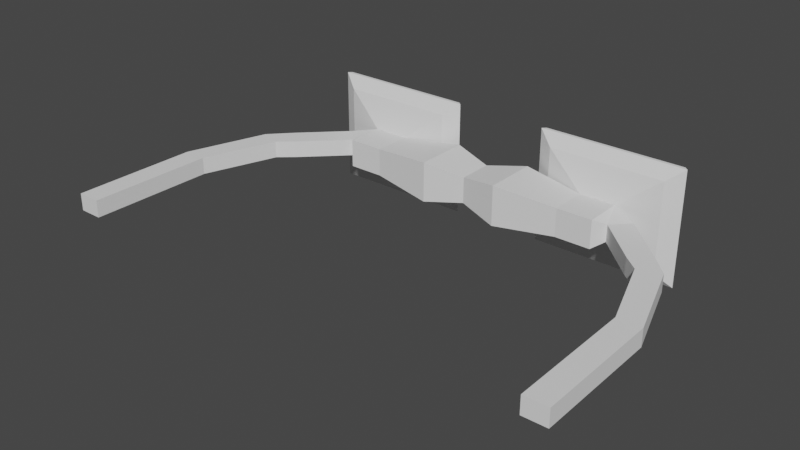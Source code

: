 # Source: GreenGlasses.blend  (saved by Blender 3.4.6; exported with 4.5.12 LTS)
import bpy
from mathutils import Matrix  # noqa: F401  (used for matrix-valued properties, if any)

bpy.ops.wm.read_factory_settings(use_empty=True)
scene = bpy.context.scene
scene.name = 'Scene'

# ---- collections
col_collection = bpy.data.collections.new('Collection'); scene.collection.children.link(col_collection)

# ---- world
world_world = bpy.data.worlds.new('World'); scene.world = world_world
world_world.use_nodes = True; world_world.node_tree.nodes.clear()
_N = world_world.node_tree.nodes; _L = world_world.node_tree.links
n0 = _N.new('ShaderNodeOutputWorld'); n0.name = 'World Output'; n0.location = (300, 300)
n1 = _N.new('ShaderNodeBackground'); n1.name = 'Background'; n1.location = (10, 300)
n1.inputs[0].default_value = (0.05088, 0.05088, 0.05088, 1.0)
_L.new(n1.outputs[0], n0.inputs[0])
n0.is_active_output = True
world_world.color = (0.05088, 0.05088, 0.05088)
world_world.use_sun_shadow = False
world_world.sun_shadow_jitter_overblur = 0.0

# ---- meshes
me_cube_001 = bpy.data.meshes.new('Cube.001')
me_cube_001.from_pydata([(-0.145, -0.01464, -0.07421), (-0.145, -0.01464, 0.07421), (-0.145, 0.1876, -0.07421), (-0.145, 0.1876, 0.07421), (-1.987e-08, 0.152, -0.04804), (-1.987e-08, 0.152, 0.04804), (-1.987e-08, 0.02102, -0.04804), (-1.987e-08, 0.02102, 0.04804), (-0.373, 0.1568, -0.05155), (-0.373, 0.01624, -0.05155), (-0.373, 0.01624, 0.05155), (-0.373, 0.1568, 0.05155), (-0.5038, 0.1568, -0.05155), (-0.5038, 0.01624, -0.05155), (-0.5038, 0.01624, 0.05155), (-0.5038, 0.1568, 0.05155), (-0.6491, 0.1896, 0.166), (-0.6491, 0.1896, -0.166), (-0.2278, 0.1896, -0.166), (-0.2278, 0.1896, 0.166), (-0.5968, 0.1167, -0.03101), (-0.5376, 0.05634, -0.03101), (-0.5376, 0.05634, 0.03101), (-0.5968, 0.1167, 0.03101), (-0.7486, -0.03238, -0.03101), (-0.6893, -0.09269, -0.03101), (-0.6893, -0.09269, 0.03101), (-0.7486, -0.03238, 0.03101), (-0.8238, -0.1127, -0.03101), (-0.7436, -0.1395, -0.03101), (-0.7436, -0.1395, 0.03101), (-0.8238, -0.1127, 0.03101), (-0.9204, -0.4091, -0.03101), (-0.8359, -0.4098, -0.03101), (-0.8359, -0.4098, 0.03101), (-0.9204, -0.4091, 0.03101), (-0.9238, -0.866, -0.03101), (-0.8392, -0.8666, -0.03101), (-0.8392, -0.8666, 0.03101), (-0.9238, -0.866, 0.03101), (-0.255, 0.2331, 0.1763), (-0.1708, 0.2214, 0.211), (-0.1708, 0.2214, -0.211), (-0.255, 0.2331, -0.1763), (-0.706, 0.2214, 0.211), (-0.6218, 0.2331, 0.1763), (-0.6218, 0.2331, -0.1763), (-0.706, 0.2214, -0.211), (-0.1836, 0.2331, -0.2111), (-0.1836, 0.2331, 0.2111), (-0.6933, 0.2331, 0.2111), (-0.6933, 0.2331, -0.2111), (-0.255, 0.1979, -0.1763), (-0.255, 0.1979, 0.1763), (-0.6218, 0.1979, 0.1763), (-0.6218, 0.1979, -0.1763), (0.145, -0.01464, -0.07421), (0.145, -0.01464, 0.07421), (0.145, 0.1876, -0.07421), (0.145, 0.1876, 0.07421), (0.373, 0.1568, -0.05155), (0.373, 0.01624, -0.05155), (0.373, 0.01624, 0.05155), (0.373, 0.1568, 0.05155), (0.5038, 0.1568, -0.05155), (0.5038, 0.01624, -0.05155), (0.5038, 0.01624, 0.05155), (0.5038, 0.1568, 0.05155), (0.6491, 0.1896, 0.166), (0.6491, 0.1896, -0.166), (0.2278, 0.1896, -0.166), (0.2278, 0.1896, 0.166), (0.5968, 0.1167, -0.03101), (0.5376, 0.05634, -0.03101), (0.5376, 0.05634, 0.03101), (0.5968, 0.1167, 0.03101), (0.7486, -0.03238, -0.03101), (0.6893, -0.09269, -0.03101), (0.6893, -0.09269, 0.03101), (0.7486, -0.03238, 0.03101), (0.8238, -0.1127, -0.03101), (0.7436, -0.1395, -0.03101), (0.7436, -0.1395, 0.03101), (0.8238, -0.1127, 0.03101), (0.9204, -0.4091, -0.03101), (0.8359, -0.4098, -0.03101), (0.8359, -0.4098, 0.03101), (0.9204, -0.4091, 0.03101), (0.9238, -0.866, -0.03101), (0.8392, -0.8666, -0.03101), (0.8392, -0.8666, 0.03101), (0.9238, -0.866, 0.03101), (0.255, 0.2331, 0.1763), (0.1708, 0.2214, 0.211), (0.1708, 0.2214, -0.211), (0.255, 0.2331, -0.1763), (0.706, 0.2214, 0.211), (0.6218, 0.2331, 0.1763), (0.6218, 0.2331, -0.1763), (0.706, 0.2214, -0.211), (0.1836, 0.2331, -0.2111), (0.1836, 0.2331, 0.2111), (0.6933, 0.2331, 0.2111), (0.6933, 0.2331, -0.2111), (0.255, 0.1979, -0.1763), (0.255, 0.1979, 0.1763), (0.6218, 0.1979, 0.1763), (0.6218, 0.1979, -0.1763)], [], [(3, 2, 8, 11), (6, 7, 1, 0), (5, 3, 1, 7), (5, 7, 6, 4), (2, 4, 6, 0), (2, 3, 5, 4), (8, 9, 13, 12), (0, 1, 10, 9), (1, 3, 11, 10), (2, 0, 9, 8), (14, 15, 23, 22), (9, 10, 14, 13), (10, 11, 15, 14), (16, 19, 41, 44), (40, 43, 52, 53), (18, 17, 47, 42), (17, 16, 44, 47), (8, 12, 17, 18), (15, 11, 19, 16), (11, 8, 18, 19), (12, 15, 16, 17), (22, 23, 27, 26), (12, 13, 21, 20), (15, 12, 20, 23), (13, 14, 22, 21), (27, 24, 28, 31), (20, 21, 25, 24), (23, 20, 24, 27), (21, 22, 26, 25), (29, 30, 34, 33), (25, 26, 30, 29), (26, 27, 31, 30), (24, 25, 29, 28), (34, 35, 39, 38), (30, 31, 35, 34), (28, 29, 33, 32), (31, 28, 32, 35), (37, 38, 39, 36), (32, 33, 37, 36), (35, 32, 36, 39), (33, 34, 38, 37), (41, 42, 48, 49), (50, 51, 47, 44), (51, 48, 42, 47), (44, 41, 49, 50), (19, 18, 42, 41), (43, 40, 49, 48), (45, 46, 51, 50), (46, 43, 48, 51), (40, 45, 50, 49), (53, 52, 55, 54), (45, 40, 53, 54), (46, 45, 54, 55), (43, 46, 55, 52), (59, 63, 60, 58), (6, 56, 57, 7), (5, 7, 57, 59), (58, 56, 6, 4), (58, 4, 5, 59), (60, 64, 65, 61), (56, 61, 62, 57), (57, 62, 63, 59), (58, 60, 61, 56), (66, 74, 75, 67), (61, 65, 66, 62), (62, 66, 67, 63), (68, 96, 93, 71), (92, 105, 104, 95), (70, 94, 99, 69), (69, 99, 96, 68), (60, 70, 69, 64), (67, 68, 71, 63), (63, 71, 70, 60), (64, 69, 68, 67), (74, 78, 79, 75), (64, 72, 73, 65), (67, 75, 72, 64), (65, 73, 74, 66), (79, 83, 80, 76), (72, 76, 77, 73), (75, 79, 76, 72), (73, 77, 78, 74), (81, 85, 86, 82), (77, 81, 82, 78), (78, 82, 83, 79), (76, 80, 81, 77), (86, 90, 91, 87), (82, 86, 87, 83), (80, 84, 85, 81), (83, 87, 84, 80), (89, 88, 91, 90), (84, 88, 89, 85), (87, 91, 88, 84), (85, 89, 90, 86), (93, 101, 100, 94), (102, 96, 99, 103), (103, 99, 94, 100), (96, 102, 101, 93), (71, 93, 94, 70), (95, 100, 101, 92), (97, 102, 103, 98), (98, 103, 100, 95), (92, 101, 102, 97), (105, 106, 107, 104), (97, 106, 105, 92), (98, 107, 106, 97), (95, 104, 107, 98)])
_uv = me_cube_001.uv_layers.new(name='UVMap')
_uv.uv.foreach_set('vector', [0.625, 0.25, 0.375, 0.25, 0.375, 0.25, 0.625, 0.25, 0.375, 0.875, 0.625, 0.875, 0.625, 1.0, 0.375, 1.0, 0.75, 0.5, 0.875, 0.5, 0.875, 0.75, 0.75, 0.75, 0.75, 0.5, 0.625, 0.875, 0.25, 0.75, 0.375, 0.375, 0.125, 0.5, 0.25, 0.5, 0.25, 0.75, 0.125, 0.75, 0.375, 0.25, 0.625, 0.25, 0.625, 0.375, 0.375, 0.375, 0.125, 0.5, 0.125, 0.75, 0.125, 0.75, 0.125, 0.5, 0.375, 1.0, 0.625, 1.0, 0.625, 1.0, 0.375, 1.0, 0.875, 0.75, 0.875, 0.5, 0.875, 0.5, 0.875, 0.75, 0.125, 0.5, 0.125, 0.75, 0.125, 0.75, 0.125, 0.5, 0.875, 0.75, 0.875, 0.5, 0.875, 0.5, 0.875, 0.75, 0.375, 1.0, 0.625, 1.0, 0.625, 1.0, 0.375, 1.0, 0.875, 0.75, 0.875, 0.5, 0.875, 0.5, 0.875, 0.75, 0.875, 0.5, 0.875, 0.5, 0.875, 0.5, 0.875, 0.5, 0.5968, 0.25, 0.4032, 0.25, 0.4032, 0.25, 0.5968, 0.25, 0.125, 0.5, 0.125, 0.5, 0.125, 0.5, 0.125, 0.5, 0.375, 0.25, 0.625, 0.25, 0.625, 0.25, 0.375, 0.25, 0.125, 0.5, 0.125, 0.5, 0.125, 0.5, 0.125, 0.5, 0.875, 0.5, 0.875, 0.5, 0.875, 0.5, 0.875, 0.5, 0.625, 0.25, 0.375, 0.25, 0.375, 0.25, 0.625, 0.25, 0.375, 0.25, 0.625, 0.25, 0.625, 0.25, 0.375, 0.25, 0.875, 0.75, 0.875, 0.5, 0.875, 0.5, 0.875, 0.75, 0.125, 0.5, 0.125, 0.75, 0.125, 0.75, 0.125, 0.5, 0.625, 0.25, 0.375, 0.25, 0.375, 0.25, 0.625, 0.25, 0.375, 1.0, 0.625, 1.0, 0.625, 1.0, 0.375, 1.0, 0.625, 0.25, 0.375, 0.25, 0.375, 0.25, 0.625, 0.25, 0.125, 0.5, 0.125, 0.75, 0.125, 0.75, 0.125, 0.5, 0.625, 0.25, 0.375, 0.25, 0.375, 0.25, 0.625, 0.25, 0.375, 1.0, 0.625, 1.0, 0.625, 1.0, 0.375, 1.0, 0.375, 1.0, 0.625, 1.0, 0.625, 1.0, 0.375, 1.0, 0.375, 1.0, 0.625, 1.0, 0.625, 1.0, 0.375, 1.0, 0.875, 0.75, 0.875, 0.5, 0.875, 0.5, 0.875, 0.75, 0.125, 0.5, 0.125, 0.75, 0.125, 0.75, 0.125, 0.5, 0.875, 0.75, 0.875, 0.5, 0.875, 0.5, 0.875, 0.75, 0.875, 0.75, 0.875, 0.5, 0.875, 0.5, 0.875, 0.75, 0.125, 0.5, 0.125, 0.75, 0.125, 0.75, 0.125, 0.5, 0.625, 0.25, 0.375, 0.25, 0.375, 0.25, 0.625, 0.25, 0.375, 0.0, 0.625, 0.0, 0.625, 0.25, 0.375, 0.25, 0.125, 0.5, 0.125, 0.75, 0.125, 0.75, 0.125, 0.5, 0.625, 0.25, 0.375, 0.25, 0.375, 0.25, 0.625, 0.25, 0.375, 1.0, 0.625, 1.0, 0.625, 1.0, 0.375, 1.0, 0.625, 0.25, 0.375, 0.25, 0.3841, 0.25, 0.6159, 0.25, 0.6159, 0.25, 0.3841, 0.25, 0.375, 0.25, 0.625, 0.25, 0.125, 0.5, 0.125, 0.5, 0.125, 0.5, 0.125, 0.5, 0.875, 0.5, 0.875, 0.5, 0.875, 0.5, 0.875, 0.5, 0.625, 0.25, 0.375, 0.25, 0.375, 0.25, 0.625, 0.25, 0.4032, 0.25, 0.5968, 0.25, 0.6159, 0.25, 0.3841, 0.25, 0.5968, 0.25, 0.4032, 0.25, 0.3841, 0.25, 0.6159, 0.25, 0.4032, 0.25, 0.4032, 0.25, 0.3841, 0.25, 0.3841, 0.25, 0.5968, 0.25, 0.5968, 0.25, 0.6159, 0.25, 0.6159, 0.25, 0.5968, 0.25, 0.4032, 0.25, 0.4032, 0.25, 0.5968, 0.25, 0.5968, 0.25, 0.5968, 0.25, 0.5968, 0.25, 0.5968, 0.25, 0.4032, 0.25, 0.5968, 0.25, 0.5968, 0.25, 0.4032, 0.25, 0.4032, 0.25, 0.4032, 0.25, 0.4032, 0.25, 0.4032, 0.25, 0.625, 0.25, 0.625, 0.25, 0.375, 0.25, 0.375, 0.25, 0.375, 0.875, 0.375, 1.0, 0.625, 1.0, 0.625, 0.875, 0.75, 0.5, 0.75, 0.75, 0.875, 0.75, 0.875, 0.5, 0.125, 0.5, 0.125, 0.75, 0.25, 0.75, 0.25, 0.5, 0.375, 0.25, 0.375, 0.375, 0.625, 0.375, 0.625, 0.25, 0.125, 0.5, 0.125, 0.5, 0.125, 0.75, 0.125, 0.75, 0.375, 1.0, 0.375, 1.0, 0.625, 1.0, 0.625, 1.0, 0.875, 0.75, 0.875, 0.75, 0.875, 0.5, 0.875, 0.5, 0.125, 0.5, 0.125, 0.5, 0.125, 0.75, 0.125, 0.75, 0.875, 0.75, 0.875, 0.75, 0.875, 0.5, 0.875, 0.5, 0.375, 1.0, 0.375, 1.0, 0.625, 1.0, 0.625, 1.0, 0.875, 0.75, 0.875, 0.75, 0.875, 0.5, 0.875, 0.5, 0.875, 0.5, 0.875, 0.5, 0.875, 0.5, 0.875, 0.5, 0.5968, 0.25, 0.5968, 0.25, 0.4032, 0.25, 0.4032, 0.25, 0.125, 0.5, 0.125, 0.5, 0.125, 0.5, 0.125, 0.5, 0.375, 0.25, 0.375, 0.25, 0.625, 0.25, 0.625, 0.25, 0.125, 0.5, 0.125, 0.5, 0.125, 0.5, 0.125, 0.5, 0.875, 0.5, 0.875, 0.5, 0.875, 0.5, 0.875, 0.5, 0.625, 0.25, 0.625, 0.25, 0.375, 0.25, 0.375, 0.25, 0.375, 0.25, 0.375, 0.25, 0.625, 0.25, 0.625, 0.25, 0.875, 0.75, 0.875, 0.75, 0.875, 0.5, 0.875, 0.5, 0.125, 0.5, 0.125, 0.5, 0.125, 0.75, 0.125, 0.75, 0.625, 0.25, 0.625, 0.25, 0.375, 0.25, 0.375, 0.25, 0.375, 1.0, 0.375, 1.0, 0.625, 1.0, 0.625, 1.0, 0.625, 0.25, 0.625, 0.25, 0.375, 0.25, 0.375, 0.25, 0.125, 0.5, 0.125, 0.5, 0.125, 0.75, 0.125, 0.75, 0.625, 0.25, 0.625, 0.25, 0.375, 0.25, 0.375, 0.25, 0.375, 1.0, 0.375, 1.0, 0.625, 1.0, 0.625, 1.0, 0.375, 1.0, 0.375, 1.0, 0.625, 1.0, 0.625, 1.0, 0.375, 1.0, 0.375, 1.0, 0.625, 1.0, 0.625, 1.0, 0.875, 0.75, 0.875, 0.75, 0.875, 0.5, 0.875, 0.5, 0.125, 0.5, 0.125, 0.5, 0.125, 0.75, 0.125, 0.75, 0.875, 0.75, 0.875, 0.75, 0.875, 0.5, 0.875, 0.5, 0.875, 0.75, 0.875, 0.75, 0.875, 0.5, 0.875, 0.5, 0.125, 0.5, 0.125, 0.5, 0.125, 0.75, 0.125, 0.75, 0.625, 0.25, 0.625, 0.25, 0.375, 0.25, 0.375, 0.25, 0.375, 0.0, 0.375, 0.25, 0.625, 0.25, 0.625, 0.0, 0.125, 0.5, 0.125, 0.5, 0.125, 0.75, 0.125, 0.75, 0.625, 0.25, 0.625, 0.25, 0.375, 0.25, 0.375, 0.25, 0.375, 1.0, 0.375, 1.0, 0.625, 1.0, 0.625, 1.0, 0.625, 0.25, 0.6159, 0.25, 0.3841, 0.25, 0.375, 0.25, 0.6159, 0.25, 0.625, 0.25, 0.375, 0.25, 0.3841, 0.25, 0.125, 0.5, 0.125, 0.5, 0.125, 0.5, 0.125, 0.5, 0.875, 0.5, 0.875, 0.5, 0.875, 0.5, 0.875, 0.5, 0.625, 0.25, 0.625, 0.25, 0.375, 0.25, 0.375, 0.25, 0.4032, 0.25, 0.3841, 0.25, 0.6159, 0.25, 0.5968, 0.25, 0.5968, 0.25, 0.6159, 0.25, 0.3841, 0.25, 0.4032, 0.25, 0.4032, 0.25, 0.3841, 0.25, 0.3841, 0.25, 0.4032, 0.25, 0.5968, 0.25, 0.6159, 0.25, 0.6159, 0.25, 0.5968, 0.25, 0.5968, 0.25, 0.5968, 0.25, 0.4032, 0.25, 0.4032, 0.25, 0.5968, 0.25, 0.5968, 0.25, 0.5968, 0.25, 0.5968, 0.25, 0.4032, 0.25, 0.4032, 0.25, 0.5968, 0.25, 0.5968, 0.25, 0.4032, 0.25, 0.4032, 0.25, 0.4032, 0.25, 0.4032, 0.25])
me_cube_001.update()

# ---- objects
ob_cube = bpy.data.objects.new('Cube', me_cube_001)

# ---- transforms, parenting, visibility, modifiers, constraints
ob_cube.location = (0.0, 0.0, 0.0)
ob_cube.scale = (0.5, 0.5, 0.5)

# ---- collection membership
col_collection.objects.link(ob_cube)

# ---- scene / render settings (as saved in the file)
scene.frame_start = 1; scene.frame_end = 250; scene.frame_set(1)
scene.render.engine = 'BLENDER_EEVEE_NEXT'
scene.cycles.sampling_pattern = 'TABULATED_SOBOL'
scene.cycles.use_light_tree = False
scene.view_settings.view_transform = 'Filmic'
bpy.context.view_layer.update()

# ---- added for rendering (the .blend has no active camera and no usable light): camera, sun
cam_auto = bpy.data.cameras.new('AutoCamera')
cam_auto.lens = 50.0
cam_auto.sensor_width = 36.0
cam_auto.clip_end = 1000.0
ob_auto_camera = bpy.data.objects.new('AutoCamera', cam_auto)
scene.collection.objects.link(ob_auto_camera)
ob_auto_camera.location = (1.01364, -1.37475, 0.810914)
ob_auto_camera.rotation_euler = (1.09748, -7.21219e-08, 0.694738)
scene.camera = ob_auto_camera
light_auto_sun = bpy.data.lights.new('AutoSun', 'SUN')
light_auto_sun.energy = 3.0
light_auto_sun.angle = 0.0523599
ob_auto_sun = bpy.data.objects.new('AutoSun', light_auto_sun)
scene.collection.objects.link(ob_auto_sun)
ob_auto_sun.rotation_euler = (0.872665, 0.174533, 0.523599)
bpy.context.view_layer.update()
